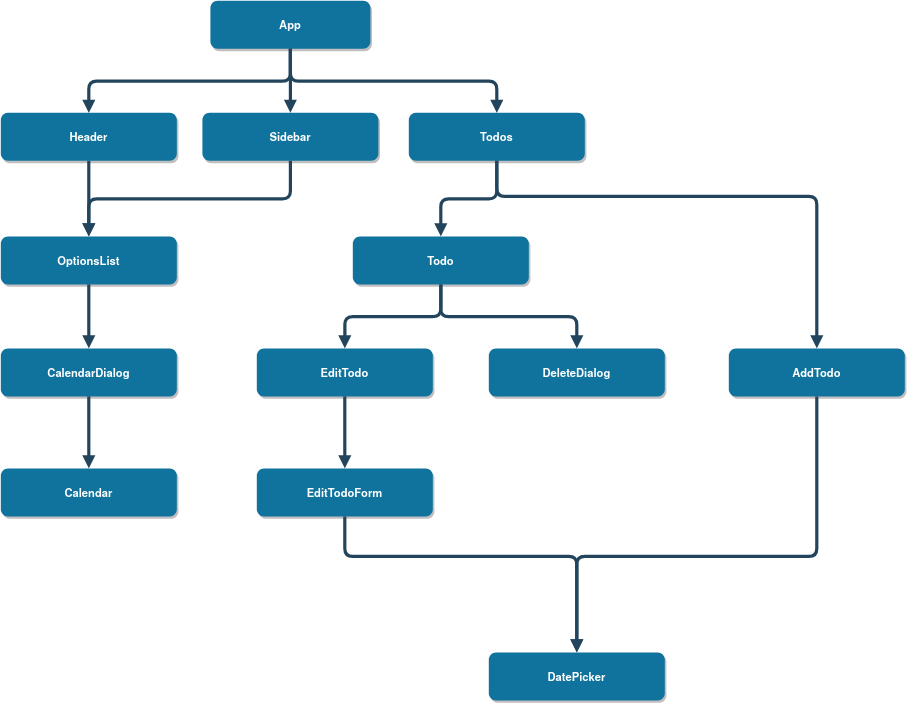

The diagram above was exported from draw.io. Its source (the exported page's mxGraphModel, read from the mxfile embedded in the PNG):
<mxGraphModel dx="1920" dy="1064" grid="1" gridSize="10" guides="1" tooltips="1" connect="1" arrows="1" fold="1" page="1" pageScale="1.5" pageWidth="1169" pageHeight="827" background="#ffffff" math="0" shadow="0">
  <root>
    <mxCell id="0" />
    <mxCell id="1" parent="0" />
    <mxCell id="2" value="App" style="rounded=1;fillColor=#10739E;strokeColor=none;shadow=1;gradientColor=none;fontStyle=1;fontColor=#FFFFFF;fontSize=14;" parent="1" vertex="1">
      <mxGeometry x="672" y="205.5" width="200" height="60" as="geometry" />
    </mxCell>
    <mxCell id="3" value="Sidebar" style="rounded=1;fillColor=#10739E;strokeColor=none;shadow=1;gradientColor=none;fontStyle=1;fontColor=#FFFFFF;fontSize=14;" parent="1" vertex="1">
      <mxGeometry x="662" y="345.5" width="220" height="60" as="geometry" />
    </mxCell>
    <mxCell id="29" value="" style="edgeStyle=elbowEdgeStyle;elbow=vertical;strokeWidth=4;endArrow=block;endFill=1;fontStyle=1;strokeColor=#23445D;" parent="1" source="2" target="3" edge="1">
      <mxGeometry x="22" y="165.5" width="100" height="100" as="geometry">
        <mxPoint x="22" y="265.5" as="sourcePoint" />
        <mxPoint x="122" y="165.5" as="targetPoint" />
      </mxGeometry>
    </mxCell>
    <mxCell id="31" value="" style="edgeStyle=elbowEdgeStyle;elbow=vertical;strokeWidth=4;endArrow=block;endFill=1;fontStyle=1;strokeColor=#23445D;entryX=0.5;entryY=0;entryDx=0;entryDy=0;" parent="1" source="3" target="K_Koz8WJa_rPx0akanRN-61" edge="1">
      <mxGeometry x="22" y="165.5" width="100" height="100" as="geometry">
        <mxPoint x="22" y="265.5" as="sourcePoint" />
        <mxPoint x="402" y="455.4999999999998" as="targetPoint" />
      </mxGeometry>
    </mxCell>
    <mxCell id="K_Koz8WJa_rPx0akanRN-55" value="Todos" style="rounded=1;fillColor=#10739E;strokeColor=none;shadow=1;gradientColor=none;fontStyle=1;fontColor=#FFFFFF;fontSize=14;" vertex="1" parent="1">
      <mxGeometry x="920" y="345.5" width="220" height="60" as="geometry" />
    </mxCell>
    <mxCell id="K_Koz8WJa_rPx0akanRN-56" value="Header" style="rounded=1;fillColor=#10739E;strokeColor=none;shadow=1;gradientColor=none;fontStyle=1;fontColor=#FFFFFF;fontSize=14;" vertex="1" parent="1">
      <mxGeometry x="410" y="345.5" width="220" height="60" as="geometry" />
    </mxCell>
    <mxCell id="K_Koz8WJa_rPx0akanRN-57" value="" style="edgeStyle=elbowEdgeStyle;elbow=vertical;strokeWidth=4;endArrow=block;endFill=1;fontStyle=1;strokeColor=#23445D;entryX=0.5;entryY=0;entryDx=0;entryDy=0;exitX=0.5;exitY=1;exitDx=0;exitDy=0;" edge="1" parent="1" source="2" target="K_Koz8WJa_rPx0akanRN-56">
      <mxGeometry x="32" y="175.5" width="100" height="100" as="geometry">
        <mxPoint x="782" y="275.5" as="sourcePoint" />
        <mxPoint x="782" y="355.4999999999998" as="targetPoint" />
      </mxGeometry>
    </mxCell>
    <mxCell id="K_Koz8WJa_rPx0akanRN-58" value="" style="edgeStyle=elbowEdgeStyle;elbow=vertical;strokeWidth=4;endArrow=block;endFill=1;fontStyle=1;strokeColor=#23445D;entryX=0.5;entryY=0;entryDx=0;entryDy=0;exitX=0.5;exitY=1;exitDx=0;exitDy=0;" edge="1" parent="1" source="2" target="K_Koz8WJa_rPx0akanRN-55">
      <mxGeometry x="42" y="185.5" width="100" height="100" as="geometry">
        <mxPoint x="782" y="275.5" as="sourcePoint" />
        <mxPoint x="530" y="355.4999999999998" as="targetPoint" />
      </mxGeometry>
    </mxCell>
    <mxCell id="K_Koz8WJa_rPx0akanRN-60" value="" style="edgeStyle=elbowEdgeStyle;elbow=vertical;strokeWidth=4;endArrow=block;endFill=1;fontStyle=1;strokeColor=#23445D;exitX=0.5;exitY=1;exitDx=0;exitDy=0;entryX=0.5;entryY=0;entryDx=0;entryDy=0;" edge="1" parent="1" source="K_Koz8WJa_rPx0akanRN-56" target="K_Koz8WJa_rPx0akanRN-61">
      <mxGeometry x="32" y="175.5" width="100" height="100" as="geometry">
        <mxPoint x="782" y="415.4999999999998" as="sourcePoint" />
        <mxPoint x="412" y="465.4999999999998" as="targetPoint" />
      </mxGeometry>
    </mxCell>
    <mxCell id="K_Koz8WJa_rPx0akanRN-61" value="OptionsList" style="rounded=1;fillColor=#10739E;strokeColor=none;shadow=1;gradientColor=none;fontStyle=1;fontColor=#FFFFFF;fontSize=14;" vertex="1" parent="1">
      <mxGeometry x="410" y="500" width="220" height="60" as="geometry" />
    </mxCell>
    <mxCell id="K_Koz8WJa_rPx0akanRN-62" value="CalendarDialog" style="rounded=1;fillColor=#10739E;strokeColor=none;shadow=1;gradientColor=none;fontStyle=1;fontColor=#FFFFFF;fontSize=14;" vertex="1" parent="1">
      <mxGeometry x="410" y="640" width="220" height="60" as="geometry" />
    </mxCell>
    <mxCell id="K_Koz8WJa_rPx0akanRN-63" value="Calendar" style="rounded=1;fillColor=#10739E;strokeColor=none;shadow=1;gradientColor=none;fontStyle=1;fontColor=#FFFFFF;fontSize=14;" vertex="1" parent="1">
      <mxGeometry x="410" y="790" width="220" height="60" as="geometry" />
    </mxCell>
    <mxCell id="K_Koz8WJa_rPx0akanRN-64" value="" style="edgeStyle=elbowEdgeStyle;elbow=vertical;strokeWidth=4;endArrow=block;endFill=1;fontStyle=1;strokeColor=#23445D;exitX=0.5;exitY=1;exitDx=0;exitDy=0;entryX=0.5;entryY=0;entryDx=0;entryDy=0;" edge="1" parent="1" source="K_Koz8WJa_rPx0akanRN-61" target="K_Koz8WJa_rPx0akanRN-62">
      <mxGeometry x="42" y="185.5" width="100" height="100" as="geometry">
        <mxPoint x="530" y="415.4999999999998" as="sourcePoint" />
        <mxPoint x="530" y="510" as="targetPoint" />
      </mxGeometry>
    </mxCell>
    <mxCell id="K_Koz8WJa_rPx0akanRN-65" value="" style="edgeStyle=elbowEdgeStyle;elbow=vertical;strokeWidth=4;endArrow=block;endFill=1;fontStyle=1;strokeColor=#23445D;exitX=0.5;exitY=1;exitDx=0;exitDy=0;entryX=0.5;entryY=0;entryDx=0;entryDy=0;" edge="1" parent="1" source="K_Koz8WJa_rPx0akanRN-62" target="K_Koz8WJa_rPx0akanRN-63">
      <mxGeometry x="52" y="195.5" width="100" height="100" as="geometry">
        <mxPoint x="530" y="570" as="sourcePoint" />
        <mxPoint x="530" y="650" as="targetPoint" />
      </mxGeometry>
    </mxCell>
    <mxCell id="K_Koz8WJa_rPx0akanRN-66" value="Todo" style="rounded=1;fillColor=#10739E;strokeColor=none;shadow=1;gradientColor=none;fontStyle=1;fontColor=#FFFFFF;fontSize=14;" vertex="1" parent="1">
      <mxGeometry x="850" y="500" width="220" height="60" as="geometry" />
    </mxCell>
    <mxCell id="K_Koz8WJa_rPx0akanRN-67" value="" style="edgeStyle=elbowEdgeStyle;elbow=vertical;strokeWidth=4;endArrow=block;endFill=1;fontStyle=1;strokeColor=#23445D;exitX=0.5;exitY=1;exitDx=0;exitDy=0;entryX=0.5;entryY=0;entryDx=0;entryDy=0;" edge="1" parent="1" source="K_Koz8WJa_rPx0akanRN-55" target="K_Koz8WJa_rPx0akanRN-66">
      <mxGeometry x="52" y="195.5" width="100" height="100" as="geometry">
        <mxPoint x="530" y="570" as="sourcePoint" />
        <mxPoint x="530" y="650" as="targetPoint" />
      </mxGeometry>
    </mxCell>
    <mxCell id="K_Koz8WJa_rPx0akanRN-68" value="EditTodo" style="rounded=1;fillColor=#10739E;strokeColor=none;shadow=1;gradientColor=none;fontStyle=1;fontColor=#FFFFFF;fontSize=14;" vertex="1" parent="1">
      <mxGeometry x="730" y="640" width="220" height="60" as="geometry" />
    </mxCell>
    <mxCell id="K_Koz8WJa_rPx0akanRN-69" value="" style="edgeStyle=elbowEdgeStyle;elbow=vertical;strokeWidth=4;endArrow=block;endFill=1;fontStyle=1;strokeColor=#23445D;exitX=0.5;exitY=1;exitDx=0;exitDy=0;entryX=0.5;entryY=0;entryDx=0;entryDy=0;" edge="1" parent="1" source="K_Koz8WJa_rPx0akanRN-66" target="K_Koz8WJa_rPx0akanRN-68">
      <mxGeometry x="62" y="205.5" width="100" height="100" as="geometry">
        <mxPoint x="1040" y="415.4999999999998" as="sourcePoint" />
        <mxPoint x="1040" y="510" as="targetPoint" />
      </mxGeometry>
    </mxCell>
    <mxCell id="K_Koz8WJa_rPx0akanRN-70" value="DeleteDialog" style="rounded=1;fillColor=#10739E;strokeColor=none;shadow=1;gradientColor=none;fontStyle=1;fontColor=#FFFFFF;fontSize=14;" vertex="1" parent="1">
      <mxGeometry x="1020" y="640" width="220" height="60" as="geometry" />
    </mxCell>
    <mxCell id="K_Koz8WJa_rPx0akanRN-71" value="" style="edgeStyle=elbowEdgeStyle;elbow=vertical;strokeWidth=4;endArrow=block;endFill=1;fontStyle=1;strokeColor=#23445D;exitX=0.5;exitY=1;exitDx=0;exitDy=0;entryX=0.5;entryY=0;entryDx=0;entryDy=0;" edge="1" parent="1" source="K_Koz8WJa_rPx0akanRN-66" target="K_Koz8WJa_rPx0akanRN-70">
      <mxGeometry x="72" y="215.5" width="100" height="100" as="geometry">
        <mxPoint x="1040" y="570" as="sourcePoint" />
        <mxPoint x="900" y="650" as="targetPoint" />
      </mxGeometry>
    </mxCell>
    <mxCell id="K_Koz8WJa_rPx0akanRN-72" value="AddTodo" style="rounded=1;fillColor=#10739E;strokeColor=none;shadow=1;gradientColor=none;fontStyle=1;fontColor=#FFFFFF;fontSize=14;" vertex="1" parent="1">
      <mxGeometry x="1320" y="640" width="220" height="60" as="geometry" />
    </mxCell>
    <mxCell id="K_Koz8WJa_rPx0akanRN-73" value="" style="edgeStyle=elbowEdgeStyle;elbow=vertical;strokeWidth=4;endArrow=block;endFill=1;fontStyle=1;strokeColor=#23445D;exitX=0.5;exitY=1;exitDx=0;exitDy=0;entryX=0.5;entryY=0;entryDx=0;entryDy=0;" edge="1" parent="1" source="K_Koz8WJa_rPx0akanRN-55" target="K_Koz8WJa_rPx0akanRN-72">
      <mxGeometry x="62" y="205.5" width="100" height="100" as="geometry">
        <mxPoint x="1040" y="415.4999999999998" as="sourcePoint" />
        <mxPoint x="970" y="510" as="targetPoint" />
        <Array as="points">
          <mxPoint x="1450" y="450" />
          <mxPoint x="1330" y="490" />
          <mxPoint x="1380" y="450" />
          <mxPoint x="1230" y="490" />
          <mxPoint x="1060" y="523" />
        </Array>
      </mxGeometry>
    </mxCell>
    <mxCell id="K_Koz8WJa_rPx0akanRN-74" value="EditTodoForm" style="rounded=1;fillColor=#10739E;strokeColor=none;shadow=1;gradientColor=none;fontStyle=1;fontColor=#FFFFFF;fontSize=14;" vertex="1" parent="1">
      <mxGeometry x="730" y="790" width="220" height="60" as="geometry" />
    </mxCell>
    <mxCell id="K_Koz8WJa_rPx0akanRN-75" value="" style="edgeStyle=elbowEdgeStyle;elbow=vertical;strokeWidth=4;endArrow=block;endFill=1;fontStyle=1;strokeColor=#23445D;exitX=0.5;exitY=1;exitDx=0;exitDy=0;entryX=0.5;entryY=0;entryDx=0;entryDy=0;" edge="1" parent="1" source="K_Koz8WJa_rPx0akanRN-68" target="K_Koz8WJa_rPx0akanRN-74">
      <mxGeometry x="72" y="215.5" width="100" height="100" as="geometry">
        <mxPoint x="970" y="570" as="sourcePoint" />
        <mxPoint x="850" y="650" as="targetPoint" />
      </mxGeometry>
    </mxCell>
    <mxCell id="K_Koz8WJa_rPx0akanRN-76" value="DatePicker" style="rounded=1;fillColor=#10739E;strokeColor=none;shadow=1;gradientColor=none;fontStyle=1;fontColor=#FFFFFF;fontSize=14;" vertex="1" parent="1">
      <mxGeometry x="1020" y="1020" width="220" height="60" as="geometry" />
    </mxCell>
    <mxCell id="K_Koz8WJa_rPx0akanRN-77" value="" style="edgeStyle=elbowEdgeStyle;elbow=vertical;strokeWidth=4;endArrow=block;endFill=1;fontStyle=1;strokeColor=#23445D;exitX=0.5;exitY=1;exitDx=0;exitDy=0;entryX=0.5;entryY=0;entryDx=0;entryDy=0;" edge="1" parent="1" source="K_Koz8WJa_rPx0akanRN-74" target="K_Koz8WJa_rPx0akanRN-76">
      <mxGeometry x="72" y="215.5" width="100" height="100" as="geometry">
        <mxPoint x="1040" y="415.5000000000002" as="sourcePoint" />
        <mxPoint x="1440" y="650" as="targetPoint" />
        <Array as="points">
          <mxPoint x="1000" y="900" />
          <mxPoint x="1040" y="940" />
          <mxPoint x="1070" y="533" />
        </Array>
      </mxGeometry>
    </mxCell>
    <mxCell id="K_Koz8WJa_rPx0akanRN-78" value="" style="edgeStyle=elbowEdgeStyle;elbow=vertical;strokeWidth=4;endArrow=block;endFill=1;fontStyle=1;strokeColor=#23445D;exitX=0.5;exitY=1;exitDx=0;exitDy=0;entryX=0.5;entryY=0;entryDx=0;entryDy=0;" edge="1" parent="1" source="K_Koz8WJa_rPx0akanRN-72" target="K_Koz8WJa_rPx0akanRN-76">
      <mxGeometry x="82" y="225.5" width="100" height="100" as="geometry">
        <mxPoint x="850" y="860" as="sourcePoint" />
        <mxPoint x="1140" y="990" as="targetPoint" />
        <Array as="points">
          <mxPoint x="1410" y="900" />
          <mxPoint x="1530" y="940" />
          <mxPoint x="1280" y="840" />
          <mxPoint x="1280" y="940" />
          <mxPoint x="1080" y="543" />
        </Array>
      </mxGeometry>
    </mxCell>
  </root>
</mxGraphModel>